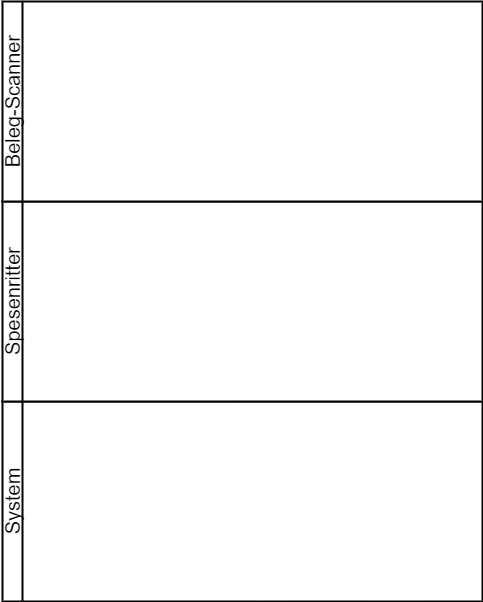

The diagram above was exported from draw.io. Its source (the exported page's mxGraphModel, read from the mxfile embedded in the PNG):
<mxGraphModel dx="886" dy="1708" grid="1" gridSize="20" guides="1" tooltips="1" connect="1" arrows="1" fold="1" page="1" pageScale="1" pageWidth="850" pageHeight="1100" math="0" shadow="0">
  <root>
    <mxCell id="0" />
    <mxCell id="1" parent="0" />
    <mxCell id="2" value="&lt;font style=&quot;font-size: 20px;&quot;&gt;System&lt;/font&gt;" style="swimlane;html=1;startSize=20;fontStyle=0;collapsible=0;horizontal=0;swimlaneLine=1;swimlaneFillColor=#ffffff;strokeWidth=2;whiteSpace=wrap;" parent="1" vertex="1">
      <mxGeometry x="40" y="240" width="480" height="200" as="geometry" />
    </mxCell>
    <mxCell id="3" value="&lt;font style=&quot;font-size: 20px;&quot;&gt;Spesenritter&lt;br&gt;&lt;/font&gt;" style="swimlane;html=1;startSize=20;fontStyle=0;collapsible=0;horizontal=0;swimlaneLine=1;swimlaneFillColor=#ffffff;strokeWidth=2;whiteSpace=wrap;" parent="1" vertex="1">
      <mxGeometry x="40" y="40" width="480" height="200" as="geometry" />
    </mxCell>
    <mxCell id="4" value="&lt;font style=&quot;font-size: 20px;&quot;&gt;Beleg-Scanner&lt;br&gt;&lt;/font&gt;" style="swimlane;html=1;startSize=20;fontStyle=0;collapsible=0;horizontal=0;swimlaneLine=1;swimlaneFillColor=#ffffff;strokeWidth=2;whiteSpace=wrap;" parent="1" vertex="1">
      <mxGeometry x="40" y="-160" width="480" height="200" as="geometry" />
    </mxCell>
  </root>
</mxGraphModel>